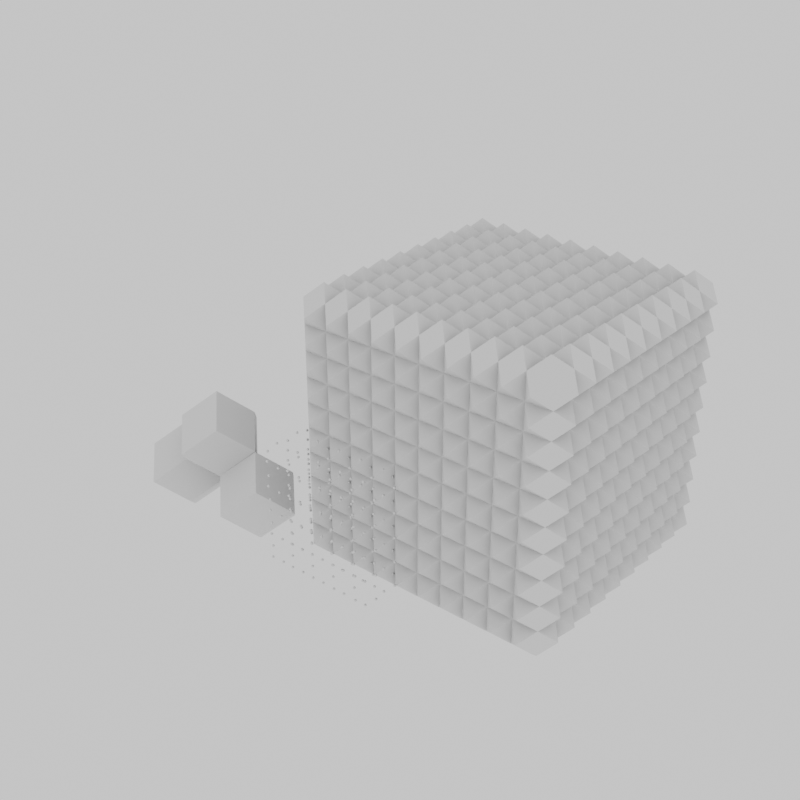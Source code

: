 # Source: lattices.blend  (saved by Blender 4.3.3; exported with 4.5.12 LTS)
import bpy
from mathutils import Matrix  # noqa: F401  (used for matrix-valued properties, if any)

bpy.ops.wm.read_factory_settings(use_empty=True)
scene = bpy.context.scene
scene.name = 'Scene'

# ---- node groups
ng_icoslesces_octahedron_lattice = bpy.data.node_groups.new('icoslesces_octahedron_lattice', 'GeometryNodeTree')
_s = ng_icoslesces_octahedron_lattice.interface.new_socket(name='Points', in_out='OUTPUT', socket_type='NodeSocketGeometry')
_s = ng_icoslesces_octahedron_lattice.interface.new_socket(name='Count', in_out='INPUT', socket_type='NodeSocketInt')
_s.default_value = 10
_s.min_value = 1
_s.max_value = 10000
_s = ng_icoslesces_octahedron_lattice.interface.new_socket(name='Count', in_out='INPUT', socket_type='NodeSocketInt')
_s.default_value = 10
_s.min_value = 1
_s.max_value = 10000
_s = ng_icoslesces_octahedron_lattice.interface.new_socket(name='Count', in_out='INPUT', socket_type='NodeSocketInt')
_s.default_value = 10
_s.min_value = 1
_s.max_value = 10000
_s = ng_icoslesces_octahedron_lattice.interface.new_socket(name='X', in_out='INPUT', socket_type='NodeSocketFloat')
_s.default_value = 1.0
_s.min_value = -1e+04
_s.max_value = 1e+04
ng_icoslesces_octahedron_lattice.is_modifier = True
_N = ng_icoslesces_octahedron_lattice.nodes; _L = ng_icoslesces_octahedron_lattice.links
n0 = _N.new('GeometryNodeInstanceOnPoints'); n0.name = 'Instance on Points'; n0.location = (-358, 346)
n1 = _N.new('GeometryNodeMeshLine'); n1.name = 'Mesh Line'; n1.location = (-658, 366)
n2 = _N.new('GeometryNodeMeshLine'); n2.name = 'Mesh Line.001'; n2.location = (-538, 226)
n3 = _N.new('GeometryNodeInstanceOnPoints'); n3.name = 'Instance on Points.001'; n3.location = (-98, 386)
n4 = _N.new('GeometryNodeMeshLine'); n4.name = 'Mesh Line.002'; n4.location = (-360, 0)
n5 = _N.new('GeometryNodeInstanceOnPoints'); n5.name = 'Instance on Points.002'; n5.location = (280, 486)
n6 = _N.new('ShaderNodeCombineXYZ'); n6.name = 'Combine XYZ'; n6.location = (-858, 166)
n7 = _N.new('ShaderNodeCombineXYZ'); n7.name = 'Combine XYZ.001'; n7.location = (-798, -54)
n8 = _N.new('ShaderNodeCombineXYZ'); n8.name = 'Combine XYZ.002'; n8.location = (-798, -214)
n9 = _N.new('GeometryNodeMeshCube'); n9.name = 'Cube'; n9.location = (-80, 620)
n10 = _N.new('NodeGroupInput'); n10.name = 'Group Input'; n10.location = (-1060, 220)
n11 = _N.new('GeometryNodeDualMesh'); n11.name = 'Dual Mesh'; n11.location = (100, 580)
n12 = _N.new('ShaderNodeCombineXYZ'); n12.name = 'Combine XYZ.003'; n12.location = (-320, 540)
n13 = _N.new('GeometryNodeRealizeInstances'); n13.name = 'Realize Instances'; n13.location = (840, 440)
n14 = _N.new('GeometryNodeMergeByDistance'); n14.name = 'Merge by Distance'; n14.location = (1340, 440)
n15 = _N.new('GeometryNodeInputIndex'); n15.name = 'Index'; n15.location = (-80, 680)
n16 = _N.new('GeometryNodeInputIndex'); n16.name = 'Index.002'; n16.location = (440, 300)
n17 = _N.new('GeometryNodeStoreNamedAttribute'); n17.name = 'Store Named Attribute'; n17.location = (640, 440)
n17.data_type = 'INT'
n17.inputs[2].default_value = 'i'
n18 = _N.new('NodeGroupOutput'); n18.name = 'Group Output'; n18.location = (1500, 440)
n19 = _N.new('GeometryNodeMeshToPoints'); n19.name = 'Mesh to Points'; n19.location = (1020, 440)
n20 = _N.new('GeometryNodeStoreNamedAttribute'); n20.name = 'Store Named Attribute.001'; n20.location = (1180, 440)
n20.data_type = 'QUATERNION'
n20.inputs[2].default_value = 'rot'
n21 = _N.new('GeometryNodeIndexSwitch'); n21.name = 'Index Switch'; n21.location = (1020, 240)
n21.index_switch_items.clear()
_it = n21.index_switch_items.new()
_it = n21.index_switch_items.new()
_it = n21.index_switch_items.new()
_it = n21.index_switch_items.new()
_it = n21.index_switch_items.new()
_it = n21.index_switch_items.new()
n21.data_type = 'ROTATION'
n21.inputs[1].default_value = (0.0, 0.0, 0.0)
n21.inputs[2].default_value = (1.571, 0.0, 0.0)
n21.inputs[3].default_value = (0.0, 0.0, 0.0)
n21.inputs[4].default_value = (1.571, 0.0, 0.0)
n21.inputs[5].default_value = (0.0, 1.571, 0.0)
n21.inputs[6].default_value = (0.0, 1.571, 0.0)
n22 = _N.new('GeometryNodeInputNamedAttribute'); n22.name = 'Named Attribute.001'; n22.location = (840, 280)
n22.data_type = 'INT'
n22.inputs[0].default_value = 'i'
_L.new(n1.outputs[0], n0.inputs[0])
_L.new(n2.outputs[0], n0.inputs[2])
_L.new(n0.outputs[0], n3.inputs[0])
_L.new(n4.outputs[0], n3.inputs[2])
_L.new(n3.outputs[0], n5.inputs[0])
_L.new(n6.outputs[0], n1.inputs[3])
_L.new(n7.outputs[0], n2.inputs[3])
_L.new(n8.outputs[0], n4.inputs[3])
_L.new(n11.outputs[0], n5.inputs[2])
_L.new(n10.outputs[0], n1.inputs[0])
_L.new(n10.outputs[1], n2.inputs[0])
_L.new(n10.outputs[2], n4.inputs[0])
_L.new(n10.outputs[3], n6.inputs[0])
_L.new(n10.outputs[3], n7.inputs[1])
_L.new(n10.outputs[3], n8.inputs[2])
_L.new(n10.outputs[3], n12.inputs[0])
_L.new(n10.outputs[3], n12.inputs[2])
_L.new(n10.outputs[3], n12.inputs[1])
_L.new(n12.outputs[0], n9.inputs[0])
_L.new(n17.outputs[0], n13.inputs[0])
_L.new(n5.outputs[0], n17.inputs[0])
_L.new(n16.outputs[0], n17.inputs[3])
_L.new(n13.outputs[0], n19.inputs[0])
_L.new(n19.outputs[0], n20.inputs[0])
_L.new(n22.outputs[0], n21.inputs[0])
_L.new(n21.outputs[0], n20.inputs[3])
_L.new(n20.outputs[0], n14.inputs[0])
_L.new(n9.outputs[0], n11.inputs[0])
_L.new(n14.outputs[0], n18.inputs[0])
n18.is_active_output = True
ng_octahedron = bpy.data.node_groups.new('octahedron', 'GeometryNodeTree')
_s = ng_octahedron.interface.new_socket(name='Geometry', in_out='OUTPUT', socket_type='NodeSocketGeometry')
_s = ng_octahedron.interface.new_socket(name='Size', in_out='INPUT', socket_type='NodeSocketFloat')
_s.default_value = 1.0
ng_octahedron.is_modifier = True
_N = ng_octahedron.nodes; _L = ng_octahedron.links
n0 = _N.new('NodeGroupInput'); n0.name = 'Group Input'; n0.location = (-340, 0)
n1 = _N.new('NodeGroupOutput'); n1.name = 'Group Output'; n1.location = (380, 0)
n2 = _N.new('GeometryNodeMeshCube'); n2.name = 'Cube'; n2.location = (20, -80)
n3 = _N.new('GeometryNodeDualMesh'); n3.name = 'Dual Mesh'; n3.location = (200, -40)
n4 = _N.new('ShaderNodeMath'); n4.name = 'Math'; n4.location = (-160, -40)
n4.operation = 'MULTIPLY'
n4.inputs[1].default_value = 1.414
_L.new(n3.outputs[0], n1.inputs[0])
_L.new(n2.outputs[0], n3.inputs[0])
_L.new(n4.outputs[0], n2.inputs[0])
_L.new(n0.outputs[0], n4.inputs[0])
n1.is_active_output = True
ng_icoslesces_octahedron_honeycomb = bpy.data.node_groups.new('icoslesces_octahedron_honeycomb', 'GeometryNodeTree')
_s = ng_icoslesces_octahedron_honeycomb.interface.new_socket(name='Geometry', in_out='OUTPUT', socket_type='NodeSocketGeometry')
_s = ng_icoslesces_octahedron_honeycomb.interface.new_socket(name='Count', in_out='INPUT', socket_type='NodeSocketInt')
_s.default_value = 10
_s.min_value = 1
_s.max_value = 10000
_s = ng_icoslesces_octahedron_honeycomb.interface.new_socket(name='Count', in_out='INPUT', socket_type='NodeSocketInt')
_s.default_value = 10
_s.min_value = 1
_s.max_value = 10000
_s = ng_icoslesces_octahedron_honeycomb.interface.new_socket(name='Count', in_out='INPUT', socket_type='NodeSocketInt')
_s.default_value = 10
_s.min_value = 1
_s.max_value = 10000
_s = ng_icoslesces_octahedron_honeycomb.interface.new_socket(name='X', in_out='INPUT', socket_type='NodeSocketFloat')
_s.default_value = 1.0
_s.min_value = -1e+04
_s.max_value = 1e+04
ng_icoslesces_octahedron_honeycomb.is_modifier = True
_N = ng_icoslesces_octahedron_honeycomb.nodes; _L = ng_icoslesces_octahedron_honeycomb.links
n0 = _N.new('NodeGroupOutput'); n0.name = 'Group Output'; n0.location = (260, -40)
n1 = _N.new('GeometryNodeInstanceOnPoints'); n1.name = 'Instance on Points.002'; n1.location = (-240, -40)
n2 = _N.new('NodeGroupInput'); n2.name = 'Group Input'; n2.location = (-640, 60)
n3 = _N.new('GeometryNodeGroup'); n3.name = 'Group'; n3.location = (-420, 60)
n3.node_tree = ng_icoslesces_octahedron_lattice
n4 = _N.new('GeometryNodeGroup'); n4.name = 'Group.001'; n4.location = (-600, -160)
n4.node_tree = ng_octahedron
n4.inputs[0].default_value = 1.0
n5 = _N.new('GeometryNodeInputNamedAttribute'); n5.name = 'Named Attribute'; n5.location = (-580, -280)
n5.data_type = 'QUATERNION'
n5.inputs[0].default_value = 'rot'
n6 = _N.new('GeometryNodeTransform'); n6.name = 'Transform Geometry'; n6.location = (-420, -120)
n6.inputs[2].default_value = (0.0, 0.0, 0.7854)
n6.inputs[3].default_value = (1.0, 1.0, 0.7071)
n7 = _N.new('GeometryNodeRealizeInstances'); n7.name = 'Realize Instances'; n7.location = (-80, -40)
n8 = _N.new('GeometryNodeMergeByDistance'); n8.name = 'Merge by Distance'; n8.location = (80, -40)
_L.new(n8.outputs[0], n0.inputs[0])
_L.new(n2.outputs[0], n3.inputs[0])
_L.new(n2.outputs[1], n3.inputs[1])
_L.new(n2.outputs[2], n3.inputs[2])
_L.new(n2.outputs[3], n3.inputs[3])
_L.new(n3.outputs[0], n1.inputs[0])
_L.new(n6.outputs[0], n1.inputs[2])
_L.new(n5.outputs[0], n1.inputs[5])
_L.new(n4.outputs[0], n6.inputs[0])
_L.new(n1.outputs[0], n7.inputs[0])
_L.new(n7.outputs[0], n8.inputs[0])
n0.is_active_output = True
ng_octahedron_001 = bpy.data.node_groups.new('octahedron.001', 'GeometryNodeTree')
_s = ng_octahedron_001.interface.new_socket(name='Geometry', in_out='OUTPUT', socket_type='NodeSocketGeometry')
_s = ng_octahedron_001.interface.new_socket(name='Size', in_out='INPUT', socket_type='NodeSocketFloat')
_s.default_value = 1.0
ng_octahedron_001.is_modifier = True
_N = ng_octahedron_001.nodes; _L = ng_octahedron_001.links
n0 = _N.new('NodeGroupInput'); n0.name = 'Group Input'; n0.location = (-340, 0)
n1 = _N.new('NodeGroupOutput'); n1.name = 'Group Output'; n1.location = (380, 0)
n2 = _N.new('GeometryNodeMeshCube'); n2.name = 'Cube'; n2.location = (20, -80)
n3 = _N.new('GeometryNodeDualMesh'); n3.name = 'Dual Mesh'; n3.location = (200, -40)
n4 = _N.new('ShaderNodeMath'); n4.name = 'Math'; n4.location = (-160, -40)
n4.operation = 'MULTIPLY'
n4.inputs[1].default_value = 1.414
_L.new(n3.outputs[0], n1.inputs[0])
_L.new(n2.outputs[0], n3.inputs[0])
_L.new(n4.outputs[0], n2.inputs[0])
_L.new(n0.outputs[0], n4.inputs[0])
n1.is_active_output = True

# ---- world
world_world = bpy.data.worlds.new('World'); scene.world = world_world
world_world.use_nodes = True; world_world.node_tree.nodes.clear()
_N = world_world.node_tree.nodes; _L = world_world.node_tree.links
n0 = _N.new('ShaderNodeOutputWorld'); n0.name = 'World Output'; n0.location = (300, 300)
n1 = _N.new('ShaderNodeBackground'); n1.name = 'Background'; n1.location = (10, 300)
n1.inputs[0].default_value = (1.0, 1.0, 1.0, 1.0)
_L.new(n1.outputs[0], n0.inputs[0])
n0.is_active_output = True
world_world.color = (0.05088, 0.05088, 0.05088)
world_world.use_sun_shadow = False
world_world.sun_shadow_jitter_overblur = 0.0

# ---- meshes
me_plane_001 = bpy.data.meshes.new('Plane.001')
me_plane_001.from_pydata([(-1.0, -1.0, 0.0), (1.0, -1.0, 0.0), (-1.0, 1.0, 0.0), (1.0, 1.0, 0.0)], [], [(0, 1, 3, 2)])
_uv = me_plane_001.uv_layers.new(name='UVMap')
_uv.uv.foreach_set('vector', [0.0, 0.0, 1.0, 0.0, 1.0, 1.0, 0.0, 1.0])
me_plane_001.update()
me_plane_223 = bpy.data.meshes.new('Plane.223')
me_plane_223.from_pydata([(-1.0, -1.0, 0.0), (1.0, -1.0, 0.0), (-1.0, 1.0, 0.0), (1.0, 1.0, 0.0)], [], [(0, 1, 3, 2)])
_uv = me_plane_223.uv_layers.new(name='UVMap')
_uv.uv.foreach_set('vector', [0.0, 0.0, 1.0, 0.0, 1.0, 1.0, 0.0, 1.0])
me_plane_223.update()
me_plane_222 = bpy.data.meshes.new('Plane.222')
me_plane_222.from_pydata([(-1.0, -1.0, 0.0), (1.0, -1.0, 0.0), (-1.0, 1.0, 0.0), (1.0, 1.0, 0.0)], [], [(0, 1, 3, 2)])
_uv = me_plane_222.uv_layers.new(name='UVMap')
_uv.uv.foreach_set('vector', [0.0, 0.0, 1.0, 0.0, 1.0, 1.0, 0.0, 1.0])
me_plane_222.update()
me_plane_221 = bpy.data.meshes.new('Plane.221')
me_plane_221.from_pydata([(-1.0, -1.0, 0.0), (1.0, -1.0, 0.0), (-1.0, 1.0, 0.0), (1.0, 1.0, 0.0)], [], [(0, 1, 3, 2)])
_uv = me_plane_221.uv_layers.new(name='UVMap')
_uv.uv.foreach_set('vector', [0.0, 0.0, 1.0, 0.0, 1.0, 1.0, 0.0, 1.0])
me_plane_221.update()
me_plane_220 = bpy.data.meshes.new('Plane.220')
me_plane_220.from_pydata([(-1.0, -1.0, 0.0), (1.0, -1.0, 0.0), (-1.0, 1.0, 0.0), (1.0, 1.0, 0.0)], [], [(0, 1, 3, 2)])
_uv = me_plane_220.uv_layers.new(name='UVMap')
_uv.uv.foreach_set('vector', [0.0, 0.0, 1.0, 0.0, 1.0, 1.0, 0.0, 1.0])
me_plane_220.update()
me_plane_219 = bpy.data.meshes.new('Plane.219')
me_plane_219.from_pydata([(-1.0, -1.0, 0.0), (1.0, -1.0, 0.0), (-1.0, 1.0, 0.0), (1.0, 1.0, 0.0)], [], [(0, 1, 3, 2)])
_uv = me_plane_219.uv_layers.new(name='UVMap')
_uv.uv.foreach_set('vector', [0.0, 0.0, 1.0, 0.0, 1.0, 1.0, 0.0, 1.0])
me_plane_219.update()
me_plane_218 = bpy.data.meshes.new('Plane.218')
me_plane_218.from_pydata([(-1.0, -1.0, 0.0), (1.0, -1.0, 0.0), (-1.0, 1.0, 0.0), (1.0, 1.0, 0.0)], [], [(0, 1, 3, 2)])
_uv = me_plane_218.uv_layers.new(name='UVMap')
_uv.uv.foreach_set('vector', [0.0, 0.0, 1.0, 0.0, 1.0, 1.0, 0.0, 1.0])
me_plane_218.update()
me_cube_001 = bpy.data.meshes.new('Cube.001')
me_cube_001.from_pydata([(-1.0, -1.0, -1.0), (-1.0, -1.0, 1.0), (-1.0, 1.0, -1.0), (-1.0, 1.0, 1.0), (1.0, -1.0, -1.0), (1.0, -1.0, 1.0), (1.0, 1.0, -1.0), (1.0, 1.0, 1.0)], [], [(0, 1, 3, 2), (2, 3, 7, 6), (6, 7, 5, 4), (4, 5, 1, 0), (2, 6, 4, 0), (7, 3, 1, 5)])
_uv = me_cube_001.uv_layers.new(name='UVMap')
_uv.uv.foreach_set('vector', [0.375, 0.0, 0.625, 0.0, 0.625, 0.25, 0.375, 0.25, 0.375, 0.25, 0.625, 0.25, 0.625, 0.5, 0.375, 0.5, 0.375, 0.5, 0.625, 0.5, 0.625, 0.75, 0.375, 0.75, 0.375, 0.75, 0.625, 0.75, 0.625, 1.0, 0.375, 1.0, 0.125, 0.5, 0.375, 0.5, 0.375, 0.75, 0.125, 0.75, 0.625, 0.5, 0.875, 0.5, 0.875, 0.75, 0.625, 0.75])
me_cube_001.update()
me_plane_002 = bpy.data.meshes.new('Plane.002')
me_plane_002.from_pydata([(-1.0, -1.0, 0.0), (1.0, -1.0, 0.0), (-1.0, 1.0, 0.0), (1.0, 1.0, 0.0)], [], [(0, 1, 3, 2)])
_uv = me_plane_002.uv_layers.new(name='UVMap')
_uv.uv.foreach_set('vector', [0.0, 0.0, 1.0, 0.0, 1.0, 1.0, 0.0, 1.0])
me_plane_002.update()
me_plane_003 = bpy.data.meshes.new('Plane.003')
me_plane_003.from_pydata([(-1.0, -1.0, 0.0), (1.0, -1.0, 0.0), (-1.0, 1.0, 0.0), (1.0, 1.0, 0.0)], [], [(0, 1, 3, 2)])
_uv = me_plane_003.uv_layers.new(name='UVMap')
_uv.uv.foreach_set('vector', [0.0, 0.0, 1.0, 0.0, 1.0, 1.0, 0.0, 1.0])
me_plane_003.update()
me_plane_004 = bpy.data.meshes.new('Plane.004')
me_plane_004.from_pydata([(-1.0, -1.0, 0.0), (1.0, -1.0, 0.0), (-1.0, 1.0, 0.0), (1.0, 1.0, 0.0)], [], [(0, 1, 3, 2)])
_uv = me_plane_004.uv_layers.new(name='UVMap')
_uv.uv.foreach_set('vector', [0.0, 0.0, 1.0, 0.0, 1.0, 1.0, 0.0, 1.0])
me_plane_004.update()
me_plane_005 = bpy.data.meshes.new('Plane.005')
me_plane_005.from_pydata([(-1.0, -1.0, 0.0), (1.0, -1.0, 0.0), (-1.0, 1.0, 0.0), (1.0, 1.0, 0.0)], [], [(0, 1, 3, 2)])
_uv = me_plane_005.uv_layers.new(name='UVMap')
_uv.uv.foreach_set('vector', [0.0, 0.0, 1.0, 0.0, 1.0, 1.0, 0.0, 1.0])
me_plane_005.update()
me_plane_006 = bpy.data.meshes.new('Plane.006')
me_plane_006.from_pydata([(-1.0, -1.0, 0.0), (1.0, -1.0, 0.0), (-1.0, 1.0, 0.0), (1.0, 1.0, 0.0)], [], [(0, 1, 3, 2)])
_uv = me_plane_006.uv_layers.new(name='UVMap')
_uv.uv.foreach_set('vector', [0.0, 0.0, 1.0, 0.0, 1.0, 1.0, 0.0, 1.0])
me_plane_006.update()
me_plane_007 = bpy.data.meshes.new('Plane.007')
me_plane_007.from_pydata([(-1.0, -1.0, 0.0), (1.0, -1.0, 0.0), (-1.0, 1.0, 0.0), (1.0, 1.0, 0.0)], [], [(0, 1, 3, 2)])
_uv = me_plane_007.uv_layers.new(name='UVMap')
_uv.uv.foreach_set('vector', [0.0, 0.0, 1.0, 0.0, 1.0, 1.0, 0.0, 1.0])
me_plane_007.update()
me_cube_002 = bpy.data.meshes.new('Cube.002')
me_cube_002.from_pydata([(-1.0, -1.0, -1.0), (-1.0, -1.0, 1.0), (-1.0, 1.0, -1.0), (-1.0, 1.0, 1.0), (1.0, -1.0, -1.0), (1.0, -1.0, 1.0), (1.0, 1.0, -1.0), (1.0, 1.0, 1.0)], [], [(0, 1, 3, 2), (2, 3, 7, 6), (6, 7, 5, 4), (4, 5, 1, 0), (2, 6, 4, 0), (7, 3, 1, 5)])
_uv = me_cube_002.uv_layers.new(name='UVMap')
_uv.uv.foreach_set('vector', [0.375, 0.0, 0.625, 0.0, 0.625, 0.25, 0.375, 0.25, 0.375, 0.25, 0.625, 0.25, 0.625, 0.5, 0.375, 0.5, 0.375, 0.5, 0.625, 0.5, 0.625, 0.75, 0.375, 0.75, 0.375, 0.75, 0.625, 0.75, 0.625, 1.0, 0.375, 1.0, 0.125, 0.5, 0.375, 0.5, 0.375, 0.75, 0.125, 0.75, 0.625, 0.5, 0.875, 0.5, 0.875, 0.75, 0.625, 0.75])
me_cube_002.update()
me_plane_008 = bpy.data.meshes.new('Plane.008')
me_plane_008.from_pydata([(-1.0, -1.0, 0.0), (1.0, -1.0, 0.0), (-1.0, 1.0, 0.0), (1.0, 1.0, 0.0)], [], [(0, 1, 3, 2)])
_uv = me_plane_008.uv_layers.new(name='UVMap')
_uv.uv.foreach_set('vector', [0.0, 0.0, 1.0, 0.0, 1.0, 1.0, 0.0, 1.0])
me_plane_008.update()
me_plane_009 = bpy.data.meshes.new('Plane.009')
me_plane_009.from_pydata([(-1.0, -1.0, 0.0), (1.0, -1.0, 0.0), (-1.0, 1.0, 0.0), (1.0, 1.0, 0.0)], [], [(0, 1, 3, 2)])
_uv = me_plane_009.uv_layers.new(name='UVMap')
_uv.uv.foreach_set('vector', [0.0, 0.0, 1.0, 0.0, 1.0, 1.0, 0.0, 1.0])
me_plane_009.update()
me_plane_010 = bpy.data.meshes.new('Plane.010')
me_plane_010.from_pydata([(-1.0, -1.0, 0.0), (1.0, -1.0, 0.0), (-1.0, 1.0, 0.0), (1.0, 1.0, 0.0)], [], [(0, 1, 3, 2)])
_uv = me_plane_010.uv_layers.new(name='UVMap')
_uv.uv.foreach_set('vector', [0.0, 0.0, 1.0, 0.0, 1.0, 1.0, 0.0, 1.0])
me_plane_010.update()
me_plane_011 = bpy.data.meshes.new('Plane.011')
me_plane_011.from_pydata([(-1.0, -1.0, 0.0), (1.0, -1.0, 0.0), (-1.0, 1.0, 0.0), (1.0, 1.0, 0.0)], [], [(0, 1, 3, 2)])
_uv = me_plane_011.uv_layers.new(name='UVMap')
_uv.uv.foreach_set('vector', [0.0, 0.0, 1.0, 0.0, 1.0, 1.0, 0.0, 1.0])
me_plane_011.update()
me_plane_012 = bpy.data.meshes.new('Plane.012')
me_plane_012.from_pydata([(-1.0, -1.0, 0.0), (1.0, -1.0, 0.0), (-1.0, 1.0, 0.0), (1.0, 1.0, 0.0)], [], [(0, 1, 3, 2)])
_uv = me_plane_012.uv_layers.new(name='UVMap')
_uv.uv.foreach_set('vector', [0.0, 0.0, 1.0, 0.0, 1.0, 1.0, 0.0, 1.0])
me_plane_012.update()
me_plane_013 = bpy.data.meshes.new('Plane.013')
me_plane_013.from_pydata([(-1.0, -1.0, 0.0), (1.0, -1.0, 0.0), (-1.0, 1.0, 0.0), (1.0, 1.0, 0.0)], [], [(0, 1, 3, 2)])
_uv = me_plane_013.uv_layers.new(name='UVMap')
_uv.uv.foreach_set('vector', [0.0, 0.0, 1.0, 0.0, 1.0, 1.0, 0.0, 1.0])
me_plane_013.update()
me_cube_003 = bpy.data.meshes.new('Cube.003')
me_cube_003.from_pydata([(-1.0, -1.0, -1.0), (-1.0, -1.0, 1.0), (-1.0, 1.0, -1.0), (-1.0, 1.0, 1.0), (1.0, -1.0, -1.0), (1.0, -1.0, 1.0), (1.0, 1.0, -1.0), (1.0, 1.0, 1.0)], [], [(0, 1, 3, 2), (2, 3, 7, 6), (6, 7, 5, 4), (4, 5, 1, 0), (2, 6, 4, 0), (7, 3, 1, 5)])
_uv = me_cube_003.uv_layers.new(name='UVMap')
_uv.uv.foreach_set('vector', [0.375, 0.0, 0.625, 0.0, 0.625, 0.25, 0.375, 0.25, 0.375, 0.25, 0.625, 0.25, 0.625, 0.5, 0.375, 0.5, 0.375, 0.5, 0.625, 0.5, 0.625, 0.75, 0.375, 0.75, 0.375, 0.75, 0.625, 0.75, 0.625, 1.0, 0.375, 1.0, 0.125, 0.5, 0.375, 0.5, 0.375, 0.75, 0.125, 0.75, 0.625, 0.5, 0.875, 0.5, 0.875, 0.75, 0.625, 0.75])
me_cube_003.update()
me_plane = bpy.data.meshes.new('Plane')
me_plane.from_pydata([(-1.0, -1.0, 0.0), (1.0, -1.0, 0.0), (-1.0, 1.0, 0.0), (1.0, 1.0, 0.0)], [], [(0, 1, 3, 2)])
_uv = me_plane.uv_layers.new(name='UVMap')
_uv.uv.foreach_set('vector', [0.0, 0.0, 1.0, 0.0, 1.0, 1.0, 0.0, 1.0])
me_plane.update()

# ---- objects
ob_plane = bpy.data.objects.new('Plane', me_plane_001)
ob_plane_011 = bpy.data.objects.new('Plane.011', me_plane_223)
ob_plane_010 = bpy.data.objects.new('Plane.010', me_plane_222)
ob_plane_009 = bpy.data.objects.new('Plane.009', me_plane_221)
ob_plane_008 = bpy.data.objects.new('Plane.008', me_plane_220)
ob_plane_007 = bpy.data.objects.new('Plane.007', me_plane_219)
ob_plane_006 = bpy.data.objects.new('Plane.006', me_plane_218)
ob_cube = bpy.data.objects.new('Cube', me_cube_001)
ob_plane_001 = bpy.data.objects.new('Plane.001', me_plane_002)
ob_plane_002 = bpy.data.objects.new('Plane.002', me_plane_003)
ob_plane_003 = bpy.data.objects.new('Plane.003', me_plane_004)
ob_plane_004 = bpy.data.objects.new('Plane.004', me_plane_005)
ob_plane_005 = bpy.data.objects.new('Plane.005', me_plane_006)
ob_plane_012 = bpy.data.objects.new('Plane.012', me_plane_007)
ob_cube_001 = bpy.data.objects.new('Cube.001', me_cube_002)
ob_plane_013 = bpy.data.objects.new('Plane.013', me_plane_008)
ob_plane_014 = bpy.data.objects.new('Plane.014', me_plane_009)
ob_plane_015 = bpy.data.objects.new('Plane.015', me_plane_010)
ob_plane_016 = bpy.data.objects.new('Plane.016', me_plane_011)
ob_plane_017 = bpy.data.objects.new('Plane.017', me_plane_012)
ob_plane_018 = bpy.data.objects.new('Plane.018', me_plane_013)
ob_cube_002 = bpy.data.objects.new('Cube.002', me_cube_003)
ob_plane_019 = bpy.data.objects.new('Plane.019', me_plane)

# ---- transforms, parenting, visibility, modifiers, constraints
ob_plane.location = (0.0, 0.0, 0.0)
_m = ob_plane.modifiers.new('GeometryNodes', 'NODES')
_m.node_group = ng_icoslesces_octahedron_honeycomb
ob_plane_011.location = (-4.0, -1.0, -1.192e-07)
ob_plane_011.rotation_euler = (-1.571, -0.7854, -7.55e-08)
ob_plane_011.scale = (1.0, 1.0, 0.7)
_m = ob_plane_011.modifiers.new('GeometryNodes', 'NODES')
_m.node_group = ng_octahedron_001
_gi = [s.identifier for s in ng_octahedron_001.interface.items_tree if s.item_type == 'SOCKET' and s.in_out == 'INPUT']
_m[_gi[0]] = 2.0  # Size
ob_plane_010.location = (-4.0, 1.0, -1.192e-07)
ob_plane_010.rotation_euler = (-1.571, -0.7854, -7.55e-08)
ob_plane_010.scale = (1.0, 1.0, 0.7)
_m = ob_plane_010.modifiers.new('GeometryNodes', 'NODES')
_m.node_group = ng_octahedron_001
_gi = [s.identifier for s in ng_octahedron_001.interface.items_tree if s.item_type == 'SOCKET' and s.in_out == 'INPUT']
_m[_gi[0]] = 2.0  # Size
ob_plane_009.location = (-4.0, 0.0, -1.0)
ob_plane_009.rotation_euler = (0.0, -0.0, -0.7854)
ob_plane_009.scale = (1.0, 1.0, 0.7)
_m = ob_plane_009.modifiers.new('GeometryNodes', 'NODES')
_m.node_group = ng_octahedron_001
_gi = [s.identifier for s in ng_octahedron_001.interface.items_tree if s.item_type == 'SOCKET' and s.in_out == 'INPUT']
_m[_gi[0]] = 2.0  # Size
ob_plane_008.location = (-5.0, 0.0, -3.725e-08)
ob_plane_008.rotation_euler = (1.571, -0.7854, -1.571)
ob_plane_008.scale = (1.0, 1.0, 0.7)
_m = ob_plane_008.modifiers.new('GeometryNodes', 'NODES')
_m.node_group = ng_octahedron_001
_gi = [s.identifier for s in ng_octahedron_001.interface.items_tree if s.item_type == 'SOCKET' and s.in_out == 'INPUT']
_m[_gi[0]] = 2.0  # Size
ob_plane_007.location = (-3.0, 0.0, -3.725e-08)
ob_plane_007.rotation_euler = (-1.571, 0.7854, -1.571)
ob_plane_007.scale = (1.0, 1.0, 0.7)
_m = ob_plane_007.modifiers.new('GeometryNodes', 'NODES')
_m.node_group = ng_octahedron_001
_gi = [s.identifier for s in ng_octahedron_001.interface.items_tree if s.item_type == 'SOCKET' and s.in_out == 'INPUT']
_m[_gi[0]] = 2.0  # Size
ob_plane_006.location = (-4.0, 0.0, 1.0)
ob_plane_006.rotation_euler = (0.0, -0.0, -0.7854)
ob_plane_006.scale = (1.0, 1.0, 0.7)
_m = ob_plane_006.modifiers.new('GeometryNodes', 'NODES')
_m.node_group = ng_octahedron_001
_gi = [s.identifier for s in ng_octahedron_001.interface.items_tree if s.item_type == 'SOCKET' and s.in_out == 'INPUT']
_m[_gi[0]] = 2.0  # Size
ob_cube.location = (-4.0, 0.0, 0.0)
ob_plane_001.location = (-8.0, -1.0, -1.192e-07)
ob_plane_001.rotation_euler = (-1.571, -0.7854, -7.55e-08)
ob_plane_001.scale = (1.0, 1.0, 0.7)
_m = ob_plane_001.modifiers.new('GeometryNodes', 'NODES')
_m.node_group = ng_octahedron_001
_gi = [s.identifier for s in ng_octahedron_001.interface.items_tree if s.item_type == 'SOCKET' and s.in_out == 'INPUT']
_m[_gi[0]] = 2.0  # Size
ob_plane_002.location = (-8.0, 1.0, -1.192e-07)
ob_plane_002.rotation_euler = (-1.571, -0.7854, -7.55e-08)
ob_plane_002.scale = (1.0, 1.0, 0.7)
_m = ob_plane_002.modifiers.new('GeometryNodes', 'NODES')
_m.node_group = ng_octahedron_001
_gi = [s.identifier for s in ng_octahedron_001.interface.items_tree if s.item_type == 'SOCKET' and s.in_out == 'INPUT']
_m[_gi[0]] = 2.0  # Size
ob_plane_003.location = (-8.0, 0.0, -1.0)
ob_plane_003.rotation_euler = (0.0, -0.0, -0.7854)
ob_plane_003.scale = (1.0, 1.0, 0.7)
_m = ob_plane_003.modifiers.new('GeometryNodes', 'NODES')
_m.node_group = ng_octahedron_001
_gi = [s.identifier for s in ng_octahedron_001.interface.items_tree if s.item_type == 'SOCKET' and s.in_out == 'INPUT']
_m[_gi[0]] = 2.0  # Size
ob_plane_004.location = (-9.0, 0.0, -3.725e-08)
ob_plane_004.rotation_euler = (1.571, -0.7854, -1.571)
ob_plane_004.scale = (1.0, 1.0, 0.7)
_m = ob_plane_004.modifiers.new('GeometryNodes', 'NODES')
_m.node_group = ng_octahedron_001
_gi = [s.identifier for s in ng_octahedron_001.interface.items_tree if s.item_type == 'SOCKET' and s.in_out == 'INPUT']
_m[_gi[0]] = 2.0  # Size
ob_plane_005.location = (-7.0, 0.0, -3.725e-08)
ob_plane_005.rotation_euler = (-1.571, 0.7854, -1.571)
ob_plane_005.scale = (1.0, 1.0, 0.7)
_m = ob_plane_005.modifiers.new('GeometryNodes', 'NODES')
_m.node_group = ng_octahedron_001
_gi = [s.identifier for s in ng_octahedron_001.interface.items_tree if s.item_type == 'SOCKET' and s.in_out == 'INPUT']
_m[_gi[0]] = 2.0  # Size
ob_plane_012.location = (-8.0, 0.0, 1.0)
ob_plane_012.rotation_euler = (0.0, -0.0, -0.7854)
ob_plane_012.scale = (1.0, 1.0, 0.7)
_m = ob_plane_012.modifiers.new('GeometryNodes', 'NODES')
_m.node_group = ng_octahedron_001
_gi = [s.identifier for s in ng_octahedron_001.interface.items_tree if s.item_type == 'SOCKET' and s.in_out == 'INPUT']
_m[_gi[0]] = 2.0  # Size
ob_cube_001.location = (-8.0, 0.0, 0.0)
ob_plane_013.location = (-6.0, -1.0, 2.0)
ob_plane_013.rotation_euler = (-1.571, -0.7854, -7.55e-08)
ob_plane_013.scale = (1.0, 1.0, 0.7)
_m = ob_plane_013.modifiers.new('GeometryNodes', 'NODES')
_m.node_group = ng_octahedron_001
_gi = [s.identifier for s in ng_octahedron_001.interface.items_tree if s.item_type == 'SOCKET' and s.in_out == 'INPUT']
_m[_gi[0]] = 2.0  # Size
ob_plane_014.location = (-6.0, 1.0, 2.0)
ob_plane_014.rotation_euler = (-1.571, -0.7854, -7.55e-08)
ob_plane_014.scale = (1.0, 1.0, 0.7)
_m = ob_plane_014.modifiers.new('GeometryNodes', 'NODES')
_m.node_group = ng_octahedron_001
_gi = [s.identifier for s in ng_octahedron_001.interface.items_tree if s.item_type == 'SOCKET' and s.in_out == 'INPUT']
_m[_gi[0]] = 2.0  # Size
ob_plane_015.location = (-6.0, 0.0, 1.0)
ob_plane_015.rotation_euler = (0.0, -0.0, -0.7854)
ob_plane_015.scale = (1.0, 1.0, 0.7)
_m = ob_plane_015.modifiers.new('GeometryNodes', 'NODES')
_m.node_group = ng_octahedron_001
_gi = [s.identifier for s in ng_octahedron_001.interface.items_tree if s.item_type == 'SOCKET' and s.in_out == 'INPUT']
_m[_gi[0]] = 2.0  # Size
ob_plane_016.location = (-7.0, 0.0, 2.0)
ob_plane_016.rotation_euler = (1.571, -0.7854, -1.571)
ob_plane_016.scale = (1.0, 1.0, 0.7)
_m = ob_plane_016.modifiers.new('GeometryNodes', 'NODES')
_m.node_group = ng_octahedron_001
_gi = [s.identifier for s in ng_octahedron_001.interface.items_tree if s.item_type == 'SOCKET' and s.in_out == 'INPUT']
_m[_gi[0]] = 2.0  # Size
ob_plane_017.location = (-5.0, 0.0, 2.0)
ob_plane_017.rotation_euler = (-1.571, 0.7854, -1.571)
ob_plane_017.scale = (1.0, 1.0, 0.7)
_m = ob_plane_017.modifiers.new('GeometryNodes', 'NODES')
_m.node_group = ng_octahedron_001
_gi = [s.identifier for s in ng_octahedron_001.interface.items_tree if s.item_type == 'SOCKET' and s.in_out == 'INPUT']
_m[_gi[0]] = 2.0  # Size
ob_plane_018.location = (-6.0, 0.0, 3.0)
ob_plane_018.rotation_euler = (0.0, -0.0, -0.7854)
ob_plane_018.scale = (1.0, 1.0, 0.7)
_m = ob_plane_018.modifiers.new('GeometryNodes', 'NODES')
_m.node_group = ng_octahedron_001
_gi = [s.identifier for s in ng_octahedron_001.interface.items_tree if s.item_type == 'SOCKET' and s.in_out == 'INPUT']
_m[_gi[0]] = 2.0  # Size
ob_cube_002.location = (-6.0, 0.0, 2.0)
ob_plane_019.location = (-0.5499, -2.05, 0.0)
_m = ob_plane_019.modifiers.new('GeometryNodes', 'NODES')
_m.node_group = ng_icoslesces_octahedron_lattice
_gi = [s.identifier for s in ng_icoslesces_octahedron_lattice.interface.items_tree if s.item_type == 'SOCKET' and s.in_out == 'INPUT']
_m[_gi[0]] = 5  # Count
_m[_gi[1]] = 5  # Count
_m[_gi[2]] = 5  # Count

# ---- collection membership
scene.collection.objects.link(ob_plane)
scene.collection.objects.link(ob_plane_011)
scene.collection.objects.link(ob_plane_010)
scene.collection.objects.link(ob_plane_009)
scene.collection.objects.link(ob_plane_008)
scene.collection.objects.link(ob_plane_007)
scene.collection.objects.link(ob_plane_006)
scene.collection.objects.link(ob_cube)
scene.collection.objects.link(ob_plane_001)
scene.collection.objects.link(ob_plane_002)
scene.collection.objects.link(ob_plane_003)
scene.collection.objects.link(ob_plane_004)
scene.collection.objects.link(ob_plane_005)
scene.collection.objects.link(ob_plane_012)
scene.collection.objects.link(ob_cube_001)
scene.collection.objects.link(ob_plane_013)
scene.collection.objects.link(ob_plane_014)
scene.collection.objects.link(ob_plane_015)
scene.collection.objects.link(ob_plane_016)
scene.collection.objects.link(ob_plane_017)
scene.collection.objects.link(ob_plane_018)
scene.collection.objects.link(ob_cube_002)
scene.collection.objects.link(ob_plane_019)

# ---- scene / render settings (as saved in the file)
scene.frame_start = 1; scene.frame_end = 250; scene.frame_set(183)
scene.render.engine = 'CYCLES'
scene.render.resolution_x = 1024
scene.render.resolution_y = 1024
scene.render.use_border = True
scene.cycles.sampling_pattern = 'TABULATED_SOBOL'
scene.cycles.caustics_reflective = False
scene.cycles.caustics_refractive = False
scene.cycles.max_bounces = 8
scene.cycles.diffuse_bounces = 0
scene.cycles.glossy_bounces = 1
scene.cycles.transmission_bounces = 2
scene.eevee.use_gtao = True
scene.eevee.ray_tracing_options.trace_max_roughness = 0.0
scene.eevee.use_raytracing = True
scene.view_settings.look = 'AgX - Greyscale'
bpy.context.view_layer.update()

# ---- added for rendering (the .blend has no active camera): camera
cam_auto = bpy.data.cameras.new('AutoCamera')
cam_auto.lens = 50.0
cam_auto.sensor_width = 36.0
cam_auto.clip_end = 1000.0
ob_auto_camera = bpy.data.objects.new('AutoCamera', cam_auto)
scene.collection.objects.link(ob_auto_camera)
ob_auto_camera.location = (24.2894, -25.1721, 23.4316)
ob_auto_camera.rotation_euler = (1.09748, -7.21219e-08, 0.694738)
scene.camera = ob_auto_camera
bpy.context.view_layer.update()
